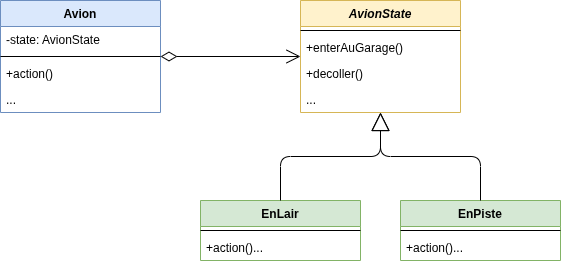

The diagram above was exported from draw.io. Its source (the exported page's mxGraphModel, read from the mxfile embedded in the PNG):
<mxGraphModel dx="902" dy="569" grid="1" gridSize="10" guides="1" tooltips="1" connect="1" arrows="1" fold="1" page="1" pageScale="1" pageWidth="827" pageHeight="1169" math="0" shadow="0">
  <root>
    <mxCell id="0" />
    <mxCell id="1" parent="0" />
    <mxCell id="Avion" parent="1" style="swimlane;fontStyle=1;childLayout=stackLayout;horizontal=1;startSize=26;horizontalStack=0;resizeParent=1;parent=1;fillColor=#dae8fc;strokeColor=#6c8ebf;" value="Avion" vertex="1">
      <mxGeometry height="112" width="160" x="100" y="100" as="geometry" />
    </mxCell>
    <mxCell id="Avion_-state: AvionState" parent="Avion" style="text;align=left;verticalAlign=middle;spacingLeft=4;spacingRight=4;overflow=hidden;rotatable=0;points=[[0,0.5],[1,0.5]];portConstraint=eastwest;" value="-state: AvionState" vertex="1">
      <mxGeometry height="26" width="160" y="26" as="geometry" />
    </mxCell>
    <mxCell id="Avion_sep" parent="Avion" style="line;strokeWidth=1;fillColor=none;align=left;verticalAlign=middle;spacingTop=-1;spacingLeft=3;spacingRight=3;rotatable=0;labelPosition=right;points=[];portConstraint=eastwest;" value="" vertex="1">
      <mxGeometry height="8" width="160" y="52" as="geometry" />
    </mxCell>
    <mxCell id="Avion_+action()" parent="Avion" style="text;align=left;verticalAlign=middle;spacingLeft=4;spacingRight=4;overflow=hidden;rotatable=0;points=[[0,0.5],[1,0.5]];portConstraint=eastwest;" value="+action()" vertex="1">
      <mxGeometry height="26" width="160" y="60" as="geometry" />
    </mxCell>
    <mxCell id="Avion_..." parent="Avion" style="text;align=left;verticalAlign=middle;spacingLeft=4;spacingRight=4;overflow=hidden;rotatable=0;points=[[0,0.5],[1,0.5]];portConstraint=eastwest;" value="..." vertex="1">
      <mxGeometry height="26" width="160" y="86" as="geometry" />
    </mxCell>
    <mxCell id="AvionState" parent="1" style="swimlane;fontStyle=1;childLayout=stackLayout;horizontal=1;startSize=26;horizontalStack=0;resizeParent=1;parent=1;fillColor=#fff2cc;strokeColor=#d6b656;fontStyle=3;" value="AvionState" vertex="1">
      <mxGeometry height="112" width="160" x="400" y="100" as="geometry" />
    </mxCell>
    <mxCell id="AvionState_sep" parent="AvionState" style="line;strokeWidth=1;fillColor=none;align=left;verticalAlign=middle;spacingTop=-1;spacingLeft=3;spacingRight=3;rotatable=0;labelPosition=right;points=[];portConstraint=eastwest;" value="" vertex="1">
      <mxGeometry height="8" width="160" y="26" as="geometry" />
    </mxCell>
    <mxCell id="AvionState_+enterAuGarage()" parent="AvionState" style="text;align=left;verticalAlign=middle;spacingLeft=4;spacingRight=4;overflow=hidden;rotatable=0;points=[[0,0.5],[1,0.5]];portConstraint=eastwest;" value="+enterAuGarage()" vertex="1">
      <mxGeometry height="26" width="160" y="34" as="geometry" />
    </mxCell>
    <mxCell id="AvionState_+decoller()" parent="AvionState" style="text;align=left;verticalAlign=middle;spacingLeft=4;spacingRight=4;overflow=hidden;rotatable=0;points=[[0,0.5],[1,0.5]];portConstraint=eastwest;" value="+decoller()" vertex="1">
      <mxGeometry height="26" width="160" y="60" as="geometry" />
    </mxCell>
    <mxCell id="AvionState_..." parent="AvionState" style="text;align=left;verticalAlign=middle;spacingLeft=4;spacingRight=4;overflow=hidden;rotatable=0;points=[[0,0.5],[1,0.5]];portConstraint=eastwest;" value="..." vertex="1">
      <mxGeometry height="26" width="160" y="86" as="geometry" />
    </mxCell>
    <mxCell id="EnLair" parent="1" style="swimlane;fontStyle=1;childLayout=stackLayout;horizontal=1;startSize=26;horizontalStack=0;resizeParent=1;parent=1;fillColor=#d5e8d4;strokeColor=#82b366;" value="EnLair" vertex="1">
      <mxGeometry height="60" width="160" x="300" y="300" as="geometry" />
    </mxCell>
    <mxCell id="EnLair_sep" parent="EnLair" style="line;strokeWidth=1;fillColor=none;align=left;verticalAlign=middle;spacingTop=-1;spacingLeft=3;spacingRight=3;rotatable=0;labelPosition=right;points=[];portConstraint=eastwest;" value="" vertex="1">
      <mxGeometry height="8" width="160" y="26" as="geometry" />
    </mxCell>
    <mxCell id="EnLair_+action()..." parent="EnLair" style="text;align=left;verticalAlign=middle;spacingLeft=4;spacingRight=4;overflow=hidden;rotatable=0;points=[[0,0.5],[1,0.5]];portConstraint=eastwest;" value="+action()..." vertex="1">
      <mxGeometry height="26" width="160" y="34" as="geometry" />
    </mxCell>
    <mxCell id="EnPiste" parent="1" style="swimlane;fontStyle=1;childLayout=stackLayout;horizontal=1;startSize=26;horizontalStack=0;resizeParent=1;parent=1;fillColor=#d5e8d4;strokeColor=#82b366;" value="EnPiste" vertex="1">
      <mxGeometry height="60" width="160" x="500" y="300" as="geometry" />
    </mxCell>
    <mxCell id="EnPiste_sep" parent="EnPiste" style="line;strokeWidth=1;fillColor=none;align=left;verticalAlign=middle;spacingTop=-1;spacingLeft=3;spacingRight=3;rotatable=0;labelPosition=right;points=[];portConstraint=eastwest;" value="" vertex="1">
      <mxGeometry height="8" width="160" y="26" as="geometry" />
    </mxCell>
    <mxCell id="EnPiste_+action()..." parent="EnPiste" style="text;align=left;verticalAlign=middle;spacingLeft=4;spacingRight=4;overflow=hidden;rotatable=0;points=[[0,0.5],[1,0.5]];portConstraint=eastwest;" value="+action()..." vertex="1">
      <mxGeometry height="26" width="160" y="34" as="geometry" />
    </mxCell>
    <mxCell id="Avion_AvionState_association" edge="1" parent="1" source="Avion" style="endArrow=open;html=1;endSize=12;startArrow=diamondThin;startSize=14;startFill=0;edgeStyle=orthogonalEdgeStyle;align=left;verticalAlign=bottom;" target="AvionState" value="">
      <mxGeometry relative="1" as="geometry" />
    </mxCell>
    <mxCell id="EnLair_AvionState_inheritance" edge="1" parent="1" source="EnLair" style="endArrow=block;endSize=16;endFill=0;html=1;edgeStyle=orthogonalEdgeStyle;" target="AvionState" value="">
      <mxGeometry relative="1" as="geometry" />
    </mxCell>
    <mxCell id="EnPiste_AvionState_inheritance" edge="1" parent="1" source="EnPiste" style="endArrow=block;endSize=16;endFill=0;html=1;edgeStyle=orthogonalEdgeStyle;" target="AvionState" value="">
      <mxGeometry relative="1" as="geometry" />
    </mxCell>
  </root>
</mxGraphModel>